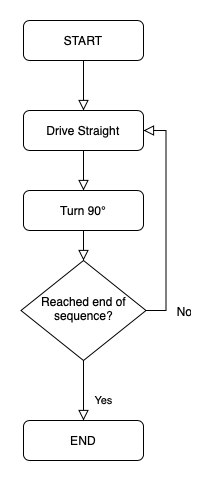

The diagram above was exported from draw.io. Its source (the exported page's mxGraphModel, read from the mxfile embedded in the PNG):
<mxGraphModel dx="946" dy="687" grid="1" gridSize="10" guides="1" tooltips="1" connect="1" arrows="1" fold="1" page="1" pageScale="1" pageWidth="827" pageHeight="1169" math="0" shadow="0">
  <root>
    <mxCell id="WIyWlLk6GJQsqaUBKTNV-0" />
    <mxCell id="WIyWlLk6GJQsqaUBKTNV-1" parent="WIyWlLk6GJQsqaUBKTNV-0" />
    <mxCell id="WIyWlLk6GJQsqaUBKTNV-2" value="" style="rounded=0;html=1;jettySize=auto;orthogonalLoop=1;fontSize=11;endArrow=block;endFill=0;endSize=8;strokeWidth=1;shadow=0;labelBackgroundColor=none;edgeStyle=orthogonalEdgeStyle;entryX=0.5;entryY=0;entryDx=0;entryDy=0;" parent="WIyWlLk6GJQsqaUBKTNV-1" source="WIyWlLk6GJQsqaUBKTNV-3" target="WIyWlLk6GJQsqaUBKTNV-7" edge="1">
      <mxGeometry relative="1" as="geometry" />
    </mxCell>
    <mxCell id="WIyWlLk6GJQsqaUBKTNV-3" value="START" style="rounded=1;whiteSpace=wrap;html=1;fontSize=12;glass=0;strokeWidth=1;shadow=0;" parent="WIyWlLk6GJQsqaUBKTNV-1" vertex="1">
      <mxGeometry x="160" y="80" width="120" height="40" as="geometry" />
    </mxCell>
    <mxCell id="60Bz_Lq0wb1cqyBoeoj--0" style="edgeStyle=orthogonalEdgeStyle;rounded=0;orthogonalLoop=1;jettySize=auto;html=1;exitX=0.5;exitY=1;exitDx=0;exitDy=0;entryX=0.5;entryY=0;entryDx=0;entryDy=0;endArrow=block;endFill=0;endSize=8;" edge="1" parent="WIyWlLk6GJQsqaUBKTNV-1" source="WIyWlLk6GJQsqaUBKTNV-7" target="WIyWlLk6GJQsqaUBKTNV-12">
      <mxGeometry relative="1" as="geometry" />
    </mxCell>
    <mxCell id="WIyWlLk6GJQsqaUBKTNV-7" value="Drive Straight" style="rounded=1;whiteSpace=wrap;html=1;fontSize=12;glass=0;strokeWidth=1;shadow=0;" parent="WIyWlLk6GJQsqaUBKTNV-1" vertex="1">
      <mxGeometry x="160" y="170" width="120" height="40" as="geometry" />
    </mxCell>
    <mxCell id="WIyWlLk6GJQsqaUBKTNV-8" value="Yes" style="rounded=0;html=1;jettySize=auto;orthogonalLoop=1;fontSize=11;endArrow=block;endFill=0;endSize=8;strokeWidth=1;shadow=0;labelBackgroundColor=none;edgeStyle=orthogonalEdgeStyle;" parent="WIyWlLk6GJQsqaUBKTNV-1" source="WIyWlLk6GJQsqaUBKTNV-10" target="WIyWlLk6GJQsqaUBKTNV-11" edge="1">
      <mxGeometry x="0.3333" y="20" relative="1" as="geometry">
        <mxPoint as="offset" />
      </mxGeometry>
    </mxCell>
    <mxCell id="60Bz_Lq0wb1cqyBoeoj--2" style="edgeStyle=orthogonalEdgeStyle;rounded=0;orthogonalLoop=1;jettySize=auto;html=1;exitX=1;exitY=0.5;exitDx=0;exitDy=0;entryX=1;entryY=0.5;entryDx=0;entryDy=0;endArrow=block;endFill=0;endSize=8;" edge="1" parent="WIyWlLk6GJQsqaUBKTNV-1" source="WIyWlLk6GJQsqaUBKTNV-10" target="WIyWlLk6GJQsqaUBKTNV-7">
      <mxGeometry relative="1" as="geometry" />
    </mxCell>
    <mxCell id="60Bz_Lq0wb1cqyBoeoj--3" value="No" style="text;html=1;align=center;verticalAlign=middle;resizable=0;points=[];labelBackgroundColor=#ffffff;" vertex="1" connectable="0" parent="60Bz_Lq0wb1cqyBoeoj--2">
      <mxGeometry x="-0.8427" y="-2" relative="1" as="geometry">
        <mxPoint x="20.5" y="-2" as="offset" />
      </mxGeometry>
    </mxCell>
    <mxCell id="WIyWlLk6GJQsqaUBKTNV-10" value="Reached end of sequence?" style="rhombus;whiteSpace=wrap;html=1;shadow=0;fontFamily=Helvetica;fontSize=12;align=center;strokeWidth=1;spacing=6;spacingTop=-4;" parent="WIyWlLk6GJQsqaUBKTNV-1" vertex="1">
      <mxGeometry x="157.5" y="320" width="125" height="100" as="geometry" />
    </mxCell>
    <mxCell id="WIyWlLk6GJQsqaUBKTNV-11" value="END" style="rounded=1;whiteSpace=wrap;html=1;fontSize=12;glass=0;strokeWidth=1;shadow=0;" parent="WIyWlLk6GJQsqaUBKTNV-1" vertex="1">
      <mxGeometry x="160" y="480" width="120" height="40" as="geometry" />
    </mxCell>
    <mxCell id="60Bz_Lq0wb1cqyBoeoj--1" style="edgeStyle=orthogonalEdgeStyle;rounded=0;orthogonalLoop=1;jettySize=auto;html=1;exitX=0.5;exitY=1;exitDx=0;exitDy=0;entryX=0.5;entryY=0;entryDx=0;entryDy=0;endArrow=block;endFill=0;endSize=8;" edge="1" parent="WIyWlLk6GJQsqaUBKTNV-1" source="WIyWlLk6GJQsqaUBKTNV-12" target="WIyWlLk6GJQsqaUBKTNV-10">
      <mxGeometry relative="1" as="geometry" />
    </mxCell>
    <mxCell id="WIyWlLk6GJQsqaUBKTNV-12" value="Turn 90°" style="rounded=1;whiteSpace=wrap;html=1;fontSize=12;glass=0;strokeWidth=1;shadow=0;" parent="WIyWlLk6GJQsqaUBKTNV-1" vertex="1">
      <mxGeometry x="160" y="250" width="120" height="40" as="geometry" />
    </mxCell>
  </root>
</mxGraphModel>